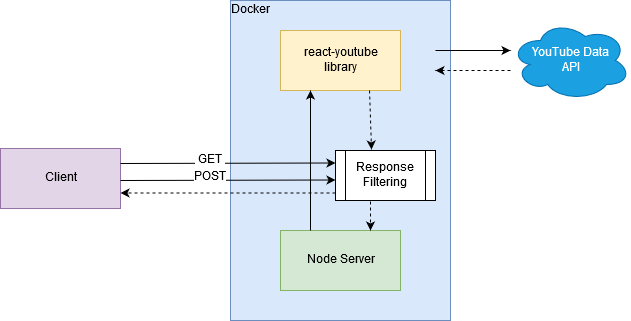

The diagram above was exported from draw.io. Its source (the exported page's mxGraphModel, read from the mxfile embedded in the PNG):
<mxGraphModel dx="1988" dy="625" grid="1" gridSize="10" guides="1" tooltips="1" connect="1" arrows="1" fold="1" page="1" pageScale="1" pageWidth="850" pageHeight="1100" math="0" shadow="0">
  <root>
    <mxCell id="0" />
    <mxCell id="1" parent="0" />
    <mxCell id="ZcFYCagk0BTNY08Jghr_-1" value="" style="rounded=0;whiteSpace=wrap;html=1;fillColor=#dae8fc;strokeColor=#6c8ebf;" vertex="1" parent="1">
      <mxGeometry x="220" y="80" width="220" height="320" as="geometry" />
    </mxCell>
    <mxCell id="ZcFYCagk0BTNY08Jghr_-2" value="Docker" style="text;html=1;strokeColor=none;fillColor=none;align=center;verticalAlign=middle;whiteSpace=wrap;rounded=0;" vertex="1" parent="1">
      <mxGeometry x="220" y="80" width="40" height="20" as="geometry" />
    </mxCell>
    <mxCell id="ZcFYCagk0BTNY08Jghr_-3" value="&lt;div&gt;react-youtube&lt;/div&gt;&lt;div&gt;library&lt;br&gt;&lt;/div&gt;" style="rounded=0;whiteSpace=wrap;html=1;fillColor=#fff2cc;strokeColor=#d6b656;" vertex="1" parent="1">
      <mxGeometry x="270" y="110" width="120" height="60" as="geometry" />
    </mxCell>
    <mxCell id="ZcFYCagk0BTNY08Jghr_-4" value="YouTube Data&lt;br&gt; API" style="ellipse;shape=cloud;whiteSpace=wrap;html=1;fillColor=#1ba1e2;strokeColor=#006EAF;fontColor=#ffffff;" vertex="1" parent="1">
      <mxGeometry x="500" y="100" width="120" height="80" as="geometry" />
    </mxCell>
    <mxCell id="ZcFYCagk0BTNY08Jghr_-6" value="" style="endArrow=classic;html=1;dashed=1;" edge="1" parent="1">
      <mxGeometry width="50" height="50" relative="1" as="geometry">
        <mxPoint x="500" y="150" as="sourcePoint" />
        <mxPoint x="425" y="150" as="targetPoint" />
      </mxGeometry>
    </mxCell>
    <mxCell id="ZcFYCagk0BTNY08Jghr_-7" value="" style="endArrow=classic;html=1;" edge="1" parent="1">
      <mxGeometry width="50" height="50" relative="1" as="geometry">
        <mxPoint x="425" y="130" as="sourcePoint" />
        <mxPoint x="500" y="130" as="targetPoint" />
      </mxGeometry>
    </mxCell>
    <mxCell id="ZcFYCagk0BTNY08Jghr_-8" value="&lt;div&gt;Response Filtering&lt;/div&gt;" style="shape=process;whiteSpace=wrap;html=1;backgroundOutline=1;" vertex="1" parent="1">
      <mxGeometry x="325" y="230" width="100" height="50" as="geometry" />
    </mxCell>
    <mxCell id="ZcFYCagk0BTNY08Jghr_-9" value="Node Server" style="rounded=0;whiteSpace=wrap;html=1;fillColor=#d5e8d4;strokeColor=#82b366;" vertex="1" parent="1">
      <mxGeometry x="270" y="310" width="120" height="60" as="geometry" />
    </mxCell>
    <mxCell id="ZcFYCagk0BTNY08Jghr_-10" value="" style="endArrow=classic;html=1;exitX=0.25;exitY=0;exitDx=0;exitDy=0;entryX=0.25;entryY=1;entryDx=0;entryDy=0;" edge="1" parent="1" source="ZcFYCagk0BTNY08Jghr_-9" target="ZcFYCagk0BTNY08Jghr_-3">
      <mxGeometry width="50" height="50" relative="1" as="geometry">
        <mxPoint x="270" y="275" as="sourcePoint" />
        <mxPoint x="320" y="225" as="targetPoint" />
      </mxGeometry>
    </mxCell>
    <mxCell id="ZcFYCagk0BTNY08Jghr_-11" value="" style="endArrow=classic;html=1;entryX=0.75;entryY=0;entryDx=0;entryDy=0;dashed=1;" edge="1" parent="1" target="ZcFYCagk0BTNY08Jghr_-9">
      <mxGeometry width="50" height="50" relative="1" as="geometry">
        <mxPoint x="360" y="281" as="sourcePoint" />
        <mxPoint x="270" y="590" as="targetPoint" />
      </mxGeometry>
    </mxCell>
    <mxCell id="ZcFYCagk0BTNY08Jghr_-13" value="Client" style="rounded=0;whiteSpace=wrap;html=1;fillColor=#e1d5e7;strokeColor=#9673a6;" vertex="1" parent="1">
      <mxGeometry x="-10" y="228" width="120" height="60" as="geometry" />
    </mxCell>
    <mxCell id="ZcFYCagk0BTNY08Jghr_-14" value="" style="endArrow=classic;html=1;dashed=1;exitX=0.75;exitY=1;exitDx=0;exitDy=0;" edge="1" parent="1">
      <mxGeometry width="50" height="50" relative="1" as="geometry">
        <mxPoint x="359" y="170" as="sourcePoint" />
        <mxPoint x="361" y="229" as="targetPoint" />
      </mxGeometry>
    </mxCell>
    <mxCell id="ZcFYCagk0BTNY08Jghr_-15" value="" style="endArrow=classic;html=1;entryX=0;entryY=0.25;entryDx=0;entryDy=0;exitX=1;exitY=0.25;exitDx=0;exitDy=0;" edge="1" parent="1" source="ZcFYCagk0BTNY08Jghr_-13" target="ZcFYCagk0BTNY08Jghr_-8">
      <mxGeometry width="50" height="50" relative="1" as="geometry">
        <mxPoint x="50" y="470" as="sourcePoint" />
        <mxPoint x="100" y="420" as="targetPoint" />
      </mxGeometry>
    </mxCell>
    <mxCell id="ZcFYCagk0BTNY08Jghr_-17" value="&amp;nbsp;GET&amp;nbsp; " style="text;html=1;resizable=0;points=[];align=center;verticalAlign=middle;labelBackgroundColor=#ffffff;" vertex="1" connectable="0" parent="ZcFYCagk0BTNY08Jghr_-15">
      <mxGeometry x="-0.794" y="-2" relative="1" as="geometry">
        <mxPoint x="67.5" y="-5" as="offset" />
      </mxGeometry>
    </mxCell>
    <mxCell id="ZcFYCagk0BTNY08Jghr_-20" value="" style="endArrow=classic;html=1;exitX=0;exitY=0.75;exitDx=0;exitDy=0;entryX=1;entryY=0.658;entryDx=0;entryDy=0;entryPerimeter=0;dashed=1;" edge="1" parent="1">
      <mxGeometry width="50" height="50" relative="1" as="geometry">
        <mxPoint x="325" y="272.5" as="sourcePoint" />
        <mxPoint x="110" y="272.4799999999999" as="targetPoint" />
      </mxGeometry>
    </mxCell>
    <mxCell id="ZcFYCagk0BTNY08Jghr_-25" value="" style="endArrow=classic;html=1;entryX=0;entryY=0.25;entryDx=0;entryDy=0;exitX=1;exitY=0.25;exitDx=0;exitDy=0;" edge="1" parent="1">
      <mxGeometry width="50" height="50" relative="1" as="geometry">
        <mxPoint x="110" y="260" as="sourcePoint" />
        <mxPoint x="325" y="259.5" as="targetPoint" />
      </mxGeometry>
    </mxCell>
    <mxCell id="ZcFYCagk0BTNY08Jghr_-26" value="POST" style="text;html=1;resizable=0;points=[];align=center;verticalAlign=middle;labelBackgroundColor=#ffffff;" vertex="1" connectable="0" parent="ZcFYCagk0BTNY08Jghr_-25">
      <mxGeometry x="-0.794" y="-2" relative="1" as="geometry">
        <mxPoint x="67.5" y="-5" as="offset" />
      </mxGeometry>
    </mxCell>
  </root>
</mxGraphModel>